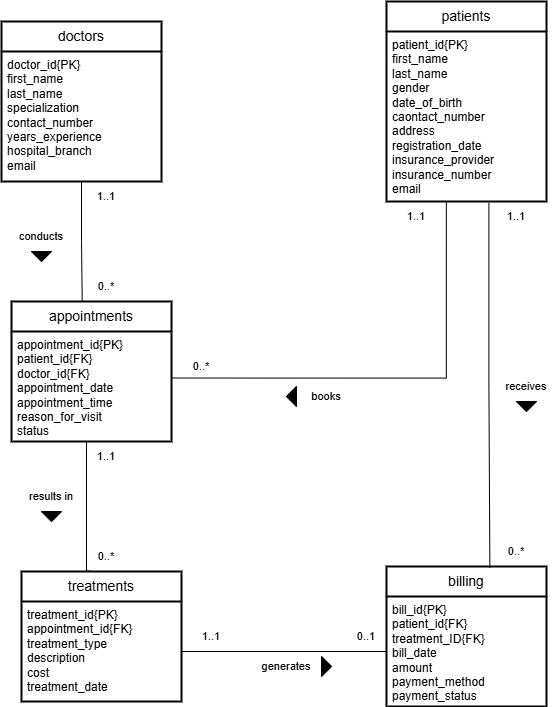

The diagram above was exported from draw.io. Its source (the exported page's mxGraphModel, read from the mxfile embedded in the PNG):
<mxGraphModel dx="2722" dy="1158" grid="1" gridSize="10" guides="1" tooltips="1" connect="1" arrows="1" fold="1" page="1" pageScale="1" pageWidth="1169" pageHeight="827" math="0" shadow="0">
  <root>
    <mxCell id="0" />
    <mxCell id="1" parent="0" />
    <mxCell id="H5YypDo-TfqPJL69fVyV-1" value="billing" style="swimlane;childLayout=stackLayout;horizontal=1;startSize=30;horizontalStack=0;rounded=0;fontSize=14;fontStyle=0;strokeWidth=2;resizeParent=0;resizeLast=1;shadow=0;dashed=0;align=center;arcSize=4;whiteSpace=wrap;html=1;" parent="1" vertex="1">
      <mxGeometry x="730" y="625" width="160" height="140" as="geometry" />
    </mxCell>
    <mxCell id="H5YypDo-TfqPJL69fVyV-2" value="bill_id{PK}&lt;div&gt;patient_id{FK}&lt;/div&gt;&lt;div&gt;treatment_ID{FK}&lt;/div&gt;&lt;div&gt;bill_date&lt;/div&gt;&lt;div&gt;amount&lt;/div&gt;&lt;div&gt;payment_method&lt;/div&gt;&lt;div&gt;payment_status&lt;/div&gt;" style="align=left;strokeColor=none;fillColor=none;spacingLeft=4;spacingRight=4;fontSize=12;verticalAlign=top;resizable=0;rotatable=0;part=1;html=1;whiteSpace=wrap;rounded=1;" parent="H5YypDo-TfqPJL69fVyV-1" vertex="1">
      <mxGeometry y="30" width="160" height="110" as="geometry" />
    </mxCell>
    <mxCell id="H5YypDo-TfqPJL69fVyV-3" value="treatments" style="swimlane;childLayout=stackLayout;horizontal=1;startSize=30;horizontalStack=0;rounded=0;fontSize=14;fontStyle=0;strokeWidth=2;resizeParent=0;resizeLast=1;shadow=0;dashed=0;align=center;arcSize=4;whiteSpace=wrap;html=1;" parent="1" vertex="1">
      <mxGeometry x="365" y="630.0000000000002" width="160" height="130" as="geometry" />
    </mxCell>
    <mxCell id="H5YypDo-TfqPJL69fVyV-4" value="treatment_id{PK}&lt;div&gt;appointment_id{FK}&lt;/div&gt;&lt;div&gt;treatment_type&lt;/div&gt;&lt;div&gt;description&lt;/div&gt;&lt;div&gt;cost&lt;/div&gt;&lt;div&gt;treatment_date&lt;/div&gt;" style="align=left;strokeColor=none;fillColor=none;spacingLeft=4;spacingRight=4;fontSize=12;verticalAlign=top;resizable=0;rotatable=0;part=1;html=1;whiteSpace=wrap;rounded=1;" parent="H5YypDo-TfqPJL69fVyV-3" vertex="1">
      <mxGeometry y="30" width="160" height="100" as="geometry" />
    </mxCell>
    <mxCell id="H5YypDo-TfqPJL69fVyV-5" value="appointments" style="swimlane;childLayout=stackLayout;horizontal=1;startSize=30;horizontalStack=0;rounded=0;fontSize=14;fontStyle=0;strokeWidth=2;resizeParent=0;resizeLast=1;shadow=0;dashed=0;align=center;arcSize=4;whiteSpace=wrap;html=1;" parent="1" vertex="1">
      <mxGeometry x="355" y="360" width="160" height="140" as="geometry" />
    </mxCell>
    <mxCell id="H5YypDo-TfqPJL69fVyV-6" value="appointment_id{PK}&lt;div&gt;patient_id{FK}&lt;/div&gt;&lt;div&gt;doctor_id{FK}&lt;/div&gt;&lt;div&gt;appointment_date&lt;/div&gt;&lt;div&gt;appointment_time&lt;/div&gt;&lt;div&gt;reason_for_visit&lt;/div&gt;&lt;div&gt;status&lt;/div&gt;" style="align=left;strokeColor=none;fillColor=none;spacingLeft=4;spacingRight=4;fontSize=12;verticalAlign=top;resizable=0;rotatable=0;part=1;html=1;whiteSpace=wrap;rounded=1;" parent="H5YypDo-TfqPJL69fVyV-5" vertex="1">
      <mxGeometry y="30" width="160" height="110" as="geometry" />
    </mxCell>
    <mxCell id="H5YypDo-TfqPJL69fVyV-7" value="patients" style="swimlane;childLayout=stackLayout;horizontal=1;startSize=30;horizontalStack=0;rounded=0;fontSize=14;fontStyle=0;strokeWidth=2;resizeParent=0;resizeLast=1;shadow=0;dashed=0;align=center;arcSize=4;whiteSpace=wrap;html=1;" parent="1" vertex="1">
      <mxGeometry x="730" y="60" width="160" height="200" as="geometry" />
    </mxCell>
    <mxCell id="H5YypDo-TfqPJL69fVyV-8" value="patient_id{PK}&lt;div&gt;first_name&lt;/div&gt;&lt;div&gt;last_name&lt;/div&gt;&lt;div&gt;gender&lt;/div&gt;&lt;div&gt;date_of_birth&lt;/div&gt;&lt;div&gt;caontact_number&lt;/div&gt;&lt;div&gt;address&lt;/div&gt;&lt;div&gt;registration_date&lt;/div&gt;&lt;div&gt;insurance_provider&lt;/div&gt;&lt;div&gt;insurance_number&lt;/div&gt;&lt;div&gt;email&lt;/div&gt;" style="align=left;strokeColor=none;fillColor=none;spacingLeft=4;spacingRight=4;fontSize=12;verticalAlign=top;resizable=0;rotatable=0;part=1;html=1;whiteSpace=wrap;rounded=1;" parent="H5YypDo-TfqPJL69fVyV-7" vertex="1">
      <mxGeometry y="30" width="160" height="170" as="geometry" />
    </mxCell>
    <mxCell id="H5YypDo-TfqPJL69fVyV-9" value="doctors" style="swimlane;childLayout=stackLayout;horizontal=1;startSize=30;horizontalStack=0;rounded=0;fontSize=14;fontStyle=0;strokeWidth=2;resizeParent=0;resizeLast=1;shadow=0;dashed=0;align=center;arcSize=4;whiteSpace=wrap;html=1;" parent="1" vertex="1">
      <mxGeometry x="345" y="80" width="160" height="160" as="geometry" />
    </mxCell>
    <mxCell id="H5YypDo-TfqPJL69fVyV-10" value="doctor_id{PK}&lt;div&gt;first_name&lt;/div&gt;&lt;div&gt;last_name&lt;/div&gt;&lt;div&gt;specialization&lt;/div&gt;&lt;div&gt;contact_number&lt;/div&gt;&lt;div&gt;years_experience&lt;/div&gt;&lt;div&gt;hospital_branch&lt;/div&gt;&lt;div&gt;email&lt;/div&gt;" style="align=left;strokeColor=none;fillColor=none;spacingLeft=4;spacingRight=4;fontSize=12;verticalAlign=top;resizable=0;rotatable=0;part=1;html=1;whiteSpace=wrap;rounded=1;" parent="H5YypDo-TfqPJL69fVyV-9" vertex="1">
      <mxGeometry y="30" width="160" height="130" as="geometry" />
    </mxCell>
    <mxCell id="H5YypDo-TfqPJL69fVyV-12" style="edgeStyle=orthogonalEdgeStyle;rounded=0;orthogonalLoop=1;jettySize=auto;html=1;exitX=0.5;exitY=1;exitDx=0;exitDy=0;entryX=0.442;entryY=-0.004;entryDx=0;entryDy=0;endArrow=none;endFill=0;entryPerimeter=0;" parent="1" source="H5YypDo-TfqPJL69fVyV-10" target="H5YypDo-TfqPJL69fVyV-5" edge="1">
      <mxGeometry relative="1" as="geometry" />
    </mxCell>
    <mxCell id="H5YypDo-TfqPJL69fVyV-13" style="edgeStyle=orthogonalEdgeStyle;shape=connector;rounded=0;orthogonalLoop=1;jettySize=auto;html=1;exitX=0.374;exitY=0.998;exitDx=0;exitDy=0;entryX=1.005;entryY=0.423;entryDx=0;entryDy=0;entryPerimeter=0;strokeColor=default;align=center;verticalAlign=middle;fontFamily=Helvetica;fontSize=11;fontColor=default;labelBackgroundColor=default;endArrow=none;endFill=0;exitPerimeter=0;" parent="1" source="H5YypDo-TfqPJL69fVyV-8" target="H5YypDo-TfqPJL69fVyV-6" edge="1">
      <mxGeometry relative="1" as="geometry">
        <Array as="points">
          <mxPoint x="790" y="437" />
        </Array>
      </mxGeometry>
    </mxCell>
    <mxCell id="H5YypDo-TfqPJL69fVyV-14" style="edgeStyle=orthogonalEdgeStyle;shape=connector;rounded=0;orthogonalLoop=1;jettySize=auto;html=1;exitX=0.64;exitY=1.008;exitDx=0;exitDy=0;entryX=0.646;entryY=0.01;entryDx=0;entryDy=0;strokeColor=default;align=center;verticalAlign=middle;fontFamily=Helvetica;fontSize=11;fontColor=default;labelBackgroundColor=default;endArrow=none;endFill=0;exitPerimeter=0;entryPerimeter=0;" parent="1" source="H5YypDo-TfqPJL69fVyV-8" target="H5YypDo-TfqPJL69fVyV-1" edge="1">
      <mxGeometry relative="1" as="geometry" />
    </mxCell>
    <mxCell id="H5YypDo-TfqPJL69fVyV-15" style="edgeStyle=orthogonalEdgeStyle;shape=connector;rounded=0;orthogonalLoop=1;jettySize=auto;html=1;exitX=0.5;exitY=1;exitDx=0;exitDy=0;entryX=0.43;entryY=-0.003;entryDx=0;entryDy=0;entryPerimeter=0;strokeColor=default;align=center;verticalAlign=middle;fontFamily=Helvetica;fontSize=11;fontColor=default;labelBackgroundColor=default;endArrow=none;endFill=0;" parent="1" source="H5YypDo-TfqPJL69fVyV-6" target="H5YypDo-TfqPJL69fVyV-3" edge="1">
      <mxGeometry relative="1" as="geometry">
        <Array as="points">
          <mxPoint x="430" y="500" />
          <mxPoint x="430" y="630" />
        </Array>
      </mxGeometry>
    </mxCell>
    <mxCell id="H5YypDo-TfqPJL69fVyV-16" value="1..1" style="text;html=1;whiteSpace=wrap;strokeColor=none;fillColor=none;align=center;verticalAlign=middle;rounded=0;fontFamily=Helvetica;fontSize=11;fontColor=default;labelBackgroundColor=default;" parent="1" vertex="1">
      <mxGeometry x="420" y="240" width="60" height="30" as="geometry" />
    </mxCell>
    <mxCell id="H5YypDo-TfqPJL69fVyV-17" value="0..*" style="text;html=1;whiteSpace=wrap;strokeColor=none;fillColor=none;align=center;verticalAlign=middle;rounded=0;fontFamily=Helvetica;fontSize=11;fontColor=default;labelBackgroundColor=default;" parent="1" vertex="1">
      <mxGeometry x="420" y="330" width="60" height="30" as="geometry" />
    </mxCell>
    <mxCell id="H5YypDo-TfqPJL69fVyV-18" value="conducts" style="text;html=1;whiteSpace=wrap;strokeColor=none;fillColor=none;align=center;verticalAlign=middle;rounded=0;fontFamily=Helvetica;fontSize=11;fontColor=default;labelBackgroundColor=default;" parent="1" vertex="1">
      <mxGeometry x="355" y="280" width="60" height="30" as="geometry" />
    </mxCell>
    <mxCell id="H5YypDo-TfqPJL69fVyV-19" value="books" style="text;html=1;whiteSpace=wrap;strokeColor=none;fillColor=none;align=center;verticalAlign=middle;rounded=0;fontFamily=Helvetica;fontSize=11;fontColor=default;labelBackgroundColor=default;" parent="1" vertex="1">
      <mxGeometry x="640" y="440" width="60" height="30" as="geometry" />
    </mxCell>
    <mxCell id="H5YypDo-TfqPJL69fVyV-20" value="0..*" style="text;html=1;whiteSpace=wrap;strokeColor=none;fillColor=none;align=center;verticalAlign=middle;rounded=0;fontFamily=Helvetica;fontSize=11;fontColor=default;labelBackgroundColor=default;" parent="1" vertex="1">
      <mxGeometry x="515" y="410" width="60" height="30" as="geometry" />
    </mxCell>
    <mxCell id="H5YypDo-TfqPJL69fVyV-21" value="1..1" style="text;html=1;whiteSpace=wrap;strokeColor=none;fillColor=none;align=center;verticalAlign=middle;rounded=0;fontFamily=Helvetica;fontSize=11;fontColor=default;labelBackgroundColor=default;" parent="1" vertex="1">
      <mxGeometry x="730" y="260" width="60" height="30" as="geometry" />
    </mxCell>
    <mxCell id="H5YypDo-TfqPJL69fVyV-22" value="1..1" style="text;html=1;whiteSpace=wrap;strokeColor=none;fillColor=none;align=center;verticalAlign=middle;rounded=0;fontFamily=Helvetica;fontSize=11;fontColor=default;labelBackgroundColor=default;" parent="1" vertex="1">
      <mxGeometry x="420" y="500" width="60" height="30" as="geometry" />
    </mxCell>
    <mxCell id="H5YypDo-TfqPJL69fVyV-23" value="0..*" style="text;html=1;whiteSpace=wrap;strokeColor=none;fillColor=none;align=center;verticalAlign=middle;rounded=0;fontFamily=Helvetica;fontSize=11;fontColor=default;labelBackgroundColor=default;" parent="1" vertex="1">
      <mxGeometry x="420" y="600" width="60" height="30" as="geometry" />
    </mxCell>
    <mxCell id="H5YypDo-TfqPJL69fVyV-24" value="results in" style="text;html=1;whiteSpace=wrap;strokeColor=none;fillColor=none;align=center;verticalAlign=middle;rounded=0;fontFamily=Helvetica;fontSize=11;fontColor=default;labelBackgroundColor=default;" parent="1" vertex="1">
      <mxGeometry x="365" y="540" width="60" height="30" as="geometry" />
    </mxCell>
    <mxCell id="H5YypDo-TfqPJL69fVyV-25" style="edgeStyle=orthogonalEdgeStyle;shape=connector;rounded=0;orthogonalLoop=1;jettySize=auto;html=1;exitX=1;exitY=0.5;exitDx=0;exitDy=0;entryX=0;entryY=0.5;entryDx=0;entryDy=0;strokeColor=default;align=center;verticalAlign=middle;fontFamily=Helvetica;fontSize=11;fontColor=default;labelBackgroundColor=default;endArrow=none;endFill=0;" parent="1" source="H5YypDo-TfqPJL69fVyV-4" target="H5YypDo-TfqPJL69fVyV-2" edge="1">
      <mxGeometry relative="1" as="geometry" />
    </mxCell>
    <mxCell id="H5YypDo-TfqPJL69fVyV-26" value="1..1" style="text;html=1;whiteSpace=wrap;strokeColor=none;fillColor=none;align=center;verticalAlign=middle;rounded=0;fontFamily=Helvetica;fontSize=11;fontColor=default;labelBackgroundColor=default;" parent="1" vertex="1">
      <mxGeometry x="525" y="680" width="60" height="30" as="geometry" />
    </mxCell>
    <mxCell id="H5YypDo-TfqPJL69fVyV-27" value="0..1" style="text;html=1;whiteSpace=wrap;strokeColor=none;fillColor=none;align=center;verticalAlign=middle;rounded=0;fontFamily=Helvetica;fontSize=11;fontColor=default;labelBackgroundColor=default;" parent="1" vertex="1">
      <mxGeometry x="680" y="680" width="60" height="30" as="geometry" />
    </mxCell>
    <mxCell id="H5YypDo-TfqPJL69fVyV-28" value="generates" style="text;html=1;whiteSpace=wrap;strokeColor=none;fillColor=none;align=center;verticalAlign=middle;rounded=0;fontFamily=Helvetica;fontSize=11;fontColor=default;labelBackgroundColor=default;" parent="1" vertex="1">
      <mxGeometry x="600" y="710" width="60" height="30" as="geometry" />
    </mxCell>
    <mxCell id="H5YypDo-TfqPJL69fVyV-29" value="0..*" style="text;html=1;whiteSpace=wrap;strokeColor=none;fillColor=none;align=center;verticalAlign=middle;rounded=0;fontFamily=Helvetica;fontSize=11;fontColor=default;labelBackgroundColor=default;" parent="1" vertex="1">
      <mxGeometry x="830" y="595" width="60" height="30" as="geometry" />
    </mxCell>
    <mxCell id="H5YypDo-TfqPJL69fVyV-30" value="1..1" style="text;html=1;whiteSpace=wrap;strokeColor=none;fillColor=none;align=center;verticalAlign=middle;rounded=0;fontFamily=Helvetica;fontSize=11;fontColor=default;labelBackgroundColor=default;" parent="1" vertex="1">
      <mxGeometry x="830" y="260" width="60" height="30" as="geometry" />
    </mxCell>
    <mxCell id="H5YypDo-TfqPJL69fVyV-31" value="receives" style="text;html=1;whiteSpace=wrap;strokeColor=none;fillColor=none;align=center;verticalAlign=middle;rounded=0;fontFamily=Helvetica;fontSize=11;fontColor=default;labelBackgroundColor=default;" parent="1" vertex="1">
      <mxGeometry x="840" y="430" width="60" height="30" as="geometry" />
    </mxCell>
    <mxCell id="H5YypDo-TfqPJL69fVyV-33" value="" style="triangle;whiteSpace=wrap;html=1;rounded=0;fontFamily=Helvetica;fontSize=11;fontColor=default;labelBackgroundColor=default;fillColor=#000000;direction=south;" parent="1" vertex="1">
      <mxGeometry x="375" y="310" width="20" height="10" as="geometry" />
    </mxCell>
    <mxCell id="H5YypDo-TfqPJL69fVyV-34" value="" style="triangle;whiteSpace=wrap;html=1;rounded=0;fontFamily=Helvetica;fontSize=11;fontColor=default;labelBackgroundColor=default;fillColor=#000000;direction=south;" parent="1" vertex="1">
      <mxGeometry x="385" y="570" width="20" height="10" as="geometry" />
    </mxCell>
    <mxCell id="H5YypDo-TfqPJL69fVyV-35" value="" style="triangle;whiteSpace=wrap;html=1;rounded=0;fontFamily=Helvetica;fontSize=11;fontColor=default;labelBackgroundColor=default;fillColor=#000000;direction=east;" parent="1" vertex="1">
      <mxGeometry x="665.0000000000002" y="715" width="10" height="20" as="geometry" />
    </mxCell>
    <mxCell id="H5YypDo-TfqPJL69fVyV-36" value="" style="triangle;whiteSpace=wrap;html=1;rounded=0;fontFamily=Helvetica;fontSize=11;fontColor=default;labelBackgroundColor=default;fillColor=#000000;direction=south;" parent="1" vertex="1">
      <mxGeometry x="860" y="460" width="20" height="10" as="geometry" />
    </mxCell>
    <mxCell id="H5YypDo-TfqPJL69fVyV-37" value="" style="triangle;whiteSpace=wrap;html=1;rounded=0;fontFamily=Helvetica;fontSize=11;fontColor=default;labelBackgroundColor=default;fillColor=#000000;direction=west;" parent="1" vertex="1">
      <mxGeometry x="629.9999999999995" y="445" width="10" height="20" as="geometry" />
    </mxCell>
  </root>
</mxGraphModel>